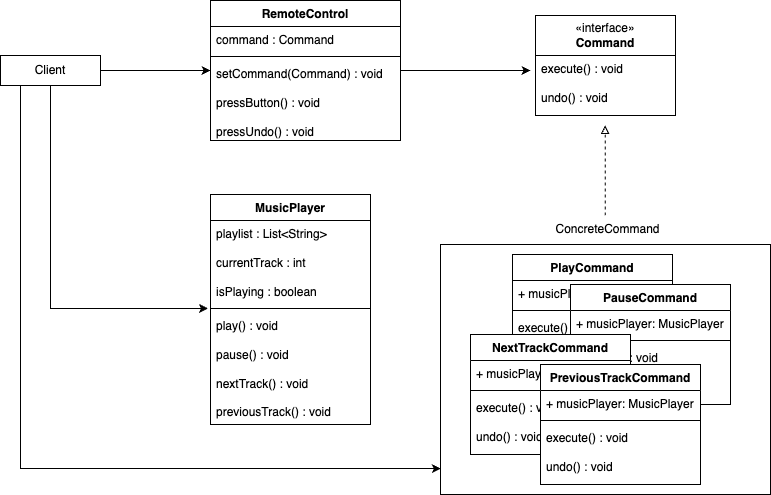

The diagram above was exported from draw.io. Its source (the exported page's mxGraphModel, read from the mxfile embedded in the PNG):
<mxGraphModel dx="860" dy="625" grid="1" gridSize="10" guides="1" tooltips="1" connect="1" arrows="1" fold="1" page="1" pageScale="1" pageWidth="850" pageHeight="1100" math="0" shadow="0">
  <root>
    <mxCell id="0" />
    <mxCell id="1" parent="0" />
    <mxCell id="4nMxahpCiJVvV0vzavRM-35" value="Object" style="html=1;whiteSpace=wrap;" vertex="1" parent="1">
      <mxGeometry x="460" y="820" width="330" height="250" as="geometry" />
    </mxCell>
    <mxCell id="4nMxahpCiJVvV0vzavRM-15" style="edgeStyle=orthogonalEdgeStyle;rounded=0;orthogonalLoop=1;jettySize=auto;html=1;" edge="1" parent="1">
      <mxGeometry relative="1" as="geometry">
        <mxPoint x="550.0000000000002" y="646" as="targetPoint" />
        <mxPoint x="420" y="646.0000000000002" as="sourcePoint" />
      </mxGeometry>
    </mxCell>
    <mxCell id="4nMxahpCiJVvV0vzavRM-7" value="" style="group" vertex="1" connectable="0" parent="1">
      <mxGeometry x="555" y="591" width="140" height="110" as="geometry" />
    </mxCell>
    <mxCell id="4nMxahpCiJVvV0vzavRM-1" value="«interface»&lt;br&gt;&lt;b&gt;Command&lt;/b&gt;" style="html=1;whiteSpace=wrap;" vertex="1" parent="4nMxahpCiJVvV0vzavRM-7">
      <mxGeometry width="140" height="40" as="geometry" />
    </mxCell>
    <mxCell id="4nMxahpCiJVvV0vzavRM-6" value="execute() : void&lt;div&gt;&lt;br&gt;&lt;/div&gt;&lt;div&gt;undo() : void&lt;/div&gt;" style="text;strokeColor=default;fillColor=none;align=left;verticalAlign=top;spacingLeft=4;spacingRight=4;overflow=hidden;rotatable=0;points=[[0,0.5],[1,0.5]];portConstraint=eastwest;whiteSpace=wrap;html=1;" vertex="1" parent="4nMxahpCiJVvV0vzavRM-7">
      <mxGeometry y="40" width="140" height="60" as="geometry" />
    </mxCell>
    <mxCell id="4nMxahpCiJVvV0vzavRM-18" style="edgeStyle=orthogonalEdgeStyle;rounded=0;orthogonalLoop=1;jettySize=auto;html=1;dashed=1;endArrow=block;endFill=0;" edge="1" parent="1">
      <mxGeometry relative="1" as="geometry">
        <mxPoint x="624.64" y="701" as="targetPoint" />
        <mxPoint x="624.64" y="791" as="sourcePoint" />
      </mxGeometry>
    </mxCell>
    <mxCell id="4nMxahpCiJVvV0vzavRM-14" style="edgeStyle=orthogonalEdgeStyle;rounded=0;orthogonalLoop=1;jettySize=auto;html=1;" edge="1" parent="1" source="4nMxahpCiJVvV0vzavRM-13">
      <mxGeometry relative="1" as="geometry">
        <mxPoint x="230" y="646" as="targetPoint" />
      </mxGeometry>
    </mxCell>
    <mxCell id="4nMxahpCiJVvV0vzavRM-13" value="Client" style="html=1;whiteSpace=wrap;" vertex="1" parent="1">
      <mxGeometry x="20" y="631" width="100" height="30" as="geometry" />
    </mxCell>
    <mxCell id="4nMxahpCiJVvV0vzavRM-19" value="PlayCommand" style="swimlane;fontStyle=1;align=center;verticalAlign=top;childLayout=stackLayout;horizontal=1;startSize=26;horizontalStack=0;resizeParent=1;resizeParentMax=0;resizeLast=0;collapsible=1;marginBottom=0;whiteSpace=wrap;html=1;" vertex="1" parent="1">
      <mxGeometry x="532" y="830" width="160" height="120" as="geometry" />
    </mxCell>
    <mxCell id="4nMxahpCiJVvV0vzavRM-20" value="+ musicPlayer: MusicPlayer" style="text;strokeColor=none;fillColor=none;align=left;verticalAlign=top;spacingLeft=4;spacingRight=4;overflow=hidden;rotatable=0;points=[[0,0.5],[1,0.5]];portConstraint=eastwest;whiteSpace=wrap;html=1;" vertex="1" parent="4nMxahpCiJVvV0vzavRM-19">
      <mxGeometry y="26" width="160" height="26" as="geometry" />
    </mxCell>
    <mxCell id="4nMxahpCiJVvV0vzavRM-21" value="" style="line;strokeWidth=1;fillColor=none;align=left;verticalAlign=middle;spacingTop=-1;spacingLeft=3;spacingRight=3;rotatable=0;labelPosition=right;points=[];portConstraint=eastwest;strokeColor=inherit;" vertex="1" parent="4nMxahpCiJVvV0vzavRM-19">
      <mxGeometry y="52" width="160" height="8" as="geometry" />
    </mxCell>
    <mxCell id="4nMxahpCiJVvV0vzavRM-22" value="execute() : void&lt;div&gt;&lt;br&gt;&lt;/div&gt;&lt;div&gt;undo() : void&lt;/div&gt;" style="text;strokeColor=none;fillColor=none;align=left;verticalAlign=top;spacingLeft=4;spacingRight=4;overflow=hidden;rotatable=0;points=[[0,0.5],[1,0.5]];portConstraint=eastwest;whiteSpace=wrap;html=1;" vertex="1" parent="4nMxahpCiJVvV0vzavRM-19">
      <mxGeometry y="60" width="160" height="60" as="geometry" />
    </mxCell>
    <mxCell id="4nMxahpCiJVvV0vzavRM-31" value="PauseCommand" style="swimlane;fontStyle=1;align=center;verticalAlign=top;childLayout=stackLayout;horizontal=1;startSize=26;horizontalStack=0;resizeParent=1;resizeParentMax=0;resizeLast=0;collapsible=1;marginBottom=0;whiteSpace=wrap;html=1;swimlaneFillColor=default;" vertex="1" parent="1">
      <mxGeometry x="590" y="860" width="160" height="120" as="geometry" />
    </mxCell>
    <mxCell id="4nMxahpCiJVvV0vzavRM-32" value="+ musicPlayer: MusicPlayer" style="text;strokeColor=none;fillColor=none;align=left;verticalAlign=top;spacingLeft=4;spacingRight=4;overflow=hidden;rotatable=0;points=[[0,0.5],[1,0.5]];portConstraint=eastwest;whiteSpace=wrap;html=1;" vertex="1" parent="4nMxahpCiJVvV0vzavRM-31">
      <mxGeometry y="26" width="160" height="26" as="geometry" />
    </mxCell>
    <mxCell id="4nMxahpCiJVvV0vzavRM-33" value="" style="line;strokeWidth=1;fillColor=none;align=left;verticalAlign=middle;spacingTop=-1;spacingLeft=3;spacingRight=3;rotatable=0;labelPosition=right;points=[];portConstraint=eastwest;strokeColor=inherit;" vertex="1" parent="4nMxahpCiJVvV0vzavRM-31">
      <mxGeometry y="52" width="160" height="8" as="geometry" />
    </mxCell>
    <mxCell id="4nMxahpCiJVvV0vzavRM-34" value="execute() : void&lt;div&gt;&lt;br&gt;&lt;/div&gt;&lt;div&gt;undo() : void&lt;/div&gt;" style="text;strokeColor=none;fillColor=none;align=left;verticalAlign=top;spacingLeft=4;spacingRight=4;overflow=hidden;rotatable=0;points=[[0,0.5],[1,0.5]];portConstraint=eastwest;whiteSpace=wrap;html=1;" vertex="1" parent="4nMxahpCiJVvV0vzavRM-31">
      <mxGeometry y="60" width="160" height="60" as="geometry" />
    </mxCell>
    <mxCell id="4nMxahpCiJVvV0vzavRM-27" value="NextTrackCommand" style="swimlane;fontStyle=1;align=center;verticalAlign=top;childLayout=stackLayout;horizontal=1;startSize=26;horizontalStack=0;resizeParent=1;resizeParentMax=0;resizeLast=0;collapsible=1;marginBottom=0;whiteSpace=wrap;html=1;swimlaneFillColor=default;" vertex="1" parent="1">
      <mxGeometry x="490" y="910" width="160" height="120" as="geometry" />
    </mxCell>
    <mxCell id="4nMxahpCiJVvV0vzavRM-28" value="+ musicPlayer: MusicPlayer" style="text;strokeColor=none;fillColor=none;align=left;verticalAlign=top;spacingLeft=4;spacingRight=4;overflow=hidden;rotatable=0;points=[[0,0.5],[1,0.5]];portConstraint=eastwest;whiteSpace=wrap;html=1;" vertex="1" parent="4nMxahpCiJVvV0vzavRM-27">
      <mxGeometry y="26" width="160" height="26" as="geometry" />
    </mxCell>
    <mxCell id="4nMxahpCiJVvV0vzavRM-29" value="" style="line;strokeWidth=1;fillColor=none;align=left;verticalAlign=middle;spacingTop=-1;spacingLeft=3;spacingRight=3;rotatable=0;labelPosition=right;points=[];portConstraint=eastwest;strokeColor=inherit;" vertex="1" parent="4nMxahpCiJVvV0vzavRM-27">
      <mxGeometry y="52" width="160" height="8" as="geometry" />
    </mxCell>
    <mxCell id="4nMxahpCiJVvV0vzavRM-30" value="execute() : void&lt;div&gt;&lt;br&gt;&lt;/div&gt;&lt;div&gt;undo() : void&lt;/div&gt;" style="text;strokeColor=none;fillColor=none;align=left;verticalAlign=top;spacingLeft=4;spacingRight=4;overflow=hidden;rotatable=0;points=[[0,0.5],[1,0.5]];portConstraint=eastwest;whiteSpace=wrap;html=1;" vertex="1" parent="4nMxahpCiJVvV0vzavRM-27">
      <mxGeometry y="60" width="160" height="60" as="geometry" />
    </mxCell>
    <mxCell id="4nMxahpCiJVvV0vzavRM-23" value="PreviousTrackCommand" style="swimlane;fontStyle=1;align=center;verticalAlign=top;childLayout=stackLayout;horizontal=1;startSize=26;horizontalStack=0;resizeParent=1;resizeParentMax=0;resizeLast=0;collapsible=1;marginBottom=0;whiteSpace=wrap;html=1;swimlaneFillColor=default;" vertex="1" parent="1">
      <mxGeometry x="560" y="940" width="160" height="120" as="geometry" />
    </mxCell>
    <mxCell id="4nMxahpCiJVvV0vzavRM-24" value="+ musicPlayer: MusicPlayer" style="text;strokeColor=none;fillColor=none;align=left;verticalAlign=top;spacingLeft=4;spacingRight=4;overflow=hidden;rotatable=0;points=[[0,0.5],[1,0.5]];portConstraint=eastwest;whiteSpace=wrap;html=1;" vertex="1" parent="4nMxahpCiJVvV0vzavRM-23">
      <mxGeometry y="26" width="160" height="26" as="geometry" />
    </mxCell>
    <mxCell id="4nMxahpCiJVvV0vzavRM-25" value="" style="line;strokeWidth=1;fillColor=none;align=left;verticalAlign=middle;spacingTop=-1;spacingLeft=3;spacingRight=3;rotatable=0;labelPosition=right;points=[];portConstraint=eastwest;strokeColor=inherit;" vertex="1" parent="4nMxahpCiJVvV0vzavRM-23">
      <mxGeometry y="52" width="160" height="8" as="geometry" />
    </mxCell>
    <mxCell id="4nMxahpCiJVvV0vzavRM-26" value="execute() : void&lt;div&gt;&lt;br&gt;&lt;/div&gt;&lt;div&gt;undo() : void&lt;/div&gt;" style="text;strokeColor=none;fillColor=none;align=left;verticalAlign=top;spacingLeft=4;spacingRight=4;overflow=hidden;rotatable=0;points=[[0,0.5],[1,0.5]];portConstraint=eastwest;whiteSpace=wrap;html=1;" vertex="1" parent="4nMxahpCiJVvV0vzavRM-23">
      <mxGeometry y="60" width="160" height="60" as="geometry" />
    </mxCell>
    <mxCell id="4nMxahpCiJVvV0vzavRM-36" value="ConcreteCommand" style="text;html=1;align=center;verticalAlign=middle;resizable=0;points=[];autosize=1;strokeColor=none;fillColor=none;" vertex="1" parent="1">
      <mxGeometry x="562" y="790" width="130" height="30" as="geometry" />
    </mxCell>
    <mxCell id="4nMxahpCiJVvV0vzavRM-37" value="MusicPlayer" style="swimlane;fontStyle=1;align=center;verticalAlign=top;childLayout=stackLayout;horizontal=1;startSize=26;horizontalStack=0;resizeParent=1;resizeParentMax=0;resizeLast=0;collapsible=1;marginBottom=0;whiteSpace=wrap;html=1;" vertex="1" parent="1">
      <mxGeometry x="230" y="770" width="160" height="230" as="geometry" />
    </mxCell>
    <mxCell id="4nMxahpCiJVvV0vzavRM-38" value="playlist : List&amp;lt;String&amp;gt;&lt;div&gt;&lt;br&gt;&lt;/div&gt;&lt;div&gt;currentTrack : int&lt;/div&gt;&lt;div&gt;&lt;br&gt;&lt;/div&gt;&lt;div&gt;isPlaying : boolean&lt;/div&gt;" style="text;strokeColor=none;fillColor=none;align=left;verticalAlign=top;spacingLeft=4;spacingRight=4;overflow=hidden;rotatable=0;points=[[0,0.5],[1,0.5]];portConstraint=eastwest;whiteSpace=wrap;html=1;" vertex="1" parent="4nMxahpCiJVvV0vzavRM-37">
      <mxGeometry y="26" width="160" height="84" as="geometry" />
    </mxCell>
    <mxCell id="4nMxahpCiJVvV0vzavRM-39" value="" style="line;strokeWidth=1;fillColor=none;align=left;verticalAlign=middle;spacingTop=-1;spacingLeft=3;spacingRight=3;rotatable=0;labelPosition=right;points=[];portConstraint=eastwest;strokeColor=inherit;" vertex="1" parent="4nMxahpCiJVvV0vzavRM-37">
      <mxGeometry y="110" width="160" height="8" as="geometry" />
    </mxCell>
    <mxCell id="4nMxahpCiJVvV0vzavRM-40" value="play() : void&lt;div&gt;&lt;br&gt;&lt;/div&gt;&lt;div&gt;pause() : void&lt;/div&gt;&lt;div&gt;&lt;br&gt;&lt;/div&gt;&lt;div&gt;nextTrack() : void&lt;/div&gt;&lt;div&gt;&lt;br&gt;&lt;/div&gt;&lt;div&gt;previousTrack() : void&lt;/div&gt;" style="text;strokeColor=none;fillColor=none;align=left;verticalAlign=top;spacingLeft=4;spacingRight=4;overflow=hidden;rotatable=0;points=[[0,0.5],[1,0.5]];portConstraint=eastwest;whiteSpace=wrap;html=1;" vertex="1" parent="4nMxahpCiJVvV0vzavRM-37">
      <mxGeometry y="118" width="160" height="112" as="geometry" />
    </mxCell>
    <mxCell id="4nMxahpCiJVvV0vzavRM-41" style="edgeStyle=orthogonalEdgeStyle;rounded=0;orthogonalLoop=1;jettySize=auto;html=1;entryX=-0.016;entryY=-0.036;entryDx=0;entryDy=0;entryPerimeter=0;" edge="1" parent="1" source="4nMxahpCiJVvV0vzavRM-13" target="4nMxahpCiJVvV0vzavRM-40">
      <mxGeometry relative="1" as="geometry" />
    </mxCell>
    <mxCell id="4nMxahpCiJVvV0vzavRM-43" value="RemoteControl" style="swimlane;fontStyle=1;align=center;verticalAlign=top;childLayout=stackLayout;horizontal=1;startSize=26;horizontalStack=0;resizeParent=1;resizeParentMax=0;resizeLast=0;collapsible=1;marginBottom=0;whiteSpace=wrap;html=1;" vertex="1" parent="1">
      <mxGeometry x="230" y="576" width="190" height="140" as="geometry" />
    </mxCell>
    <mxCell id="4nMxahpCiJVvV0vzavRM-44" value="command : Command" style="text;strokeColor=none;fillColor=none;align=left;verticalAlign=top;spacingLeft=4;spacingRight=4;overflow=hidden;rotatable=0;points=[[0,0.5],[1,0.5]];portConstraint=eastwest;whiteSpace=wrap;html=1;" vertex="1" parent="4nMxahpCiJVvV0vzavRM-43">
      <mxGeometry y="26" width="190" height="26" as="geometry" />
    </mxCell>
    <mxCell id="4nMxahpCiJVvV0vzavRM-45" value="" style="line;strokeWidth=1;fillColor=none;align=left;verticalAlign=middle;spacingTop=-1;spacingLeft=3;spacingRight=3;rotatable=0;labelPosition=right;points=[];portConstraint=eastwest;strokeColor=inherit;" vertex="1" parent="4nMxahpCiJVvV0vzavRM-43">
      <mxGeometry y="52" width="190" height="8" as="geometry" />
    </mxCell>
    <mxCell id="4nMxahpCiJVvV0vzavRM-46" value="setCommand(Command) : void&lt;div&gt;&lt;br&gt;&lt;/div&gt;&lt;div&gt;pressButton() : void&lt;/div&gt;&lt;div&gt;&lt;br&gt;&lt;/div&gt;&lt;div&gt;pressUndo() : void&lt;/div&gt;" style="text;strokeColor=none;fillColor=none;align=left;verticalAlign=top;spacingLeft=4;spacingRight=4;overflow=hidden;rotatable=0;points=[[0,0.5],[1,0.5]];portConstraint=eastwest;whiteSpace=wrap;html=1;" vertex="1" parent="4nMxahpCiJVvV0vzavRM-43">
      <mxGeometry y="60" width="190" height="80" as="geometry" />
    </mxCell>
    <mxCell id="4nMxahpCiJVvV0vzavRM-47" style="edgeStyle=orthogonalEdgeStyle;rounded=0;orthogonalLoop=1;jettySize=auto;html=1;entryX=0.001;entryY=0.896;entryDx=0;entryDy=0;entryPerimeter=0;" edge="1" parent="1" source="4nMxahpCiJVvV0vzavRM-13" target="4nMxahpCiJVvV0vzavRM-35">
      <mxGeometry relative="1" as="geometry">
        <Array as="points">
          <mxPoint x="40" y="1044" />
        </Array>
      </mxGeometry>
    </mxCell>
  </root>
</mxGraphModel>